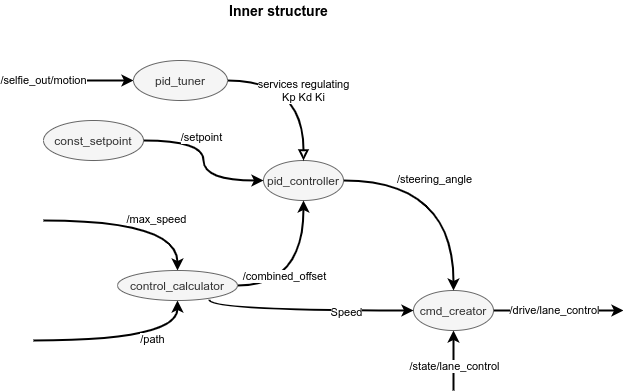

The diagram above was exported from draw.io. Its source (the exported page's mxGraphModel, read from the mxfile embedded in the PNG):
<mxGraphModel dx="975" dy="1828" grid="1" gridSize="10" guides="1" tooltips="1" connect="1" arrows="1" fold="1" page="1" pageScale="1" pageWidth="827" pageHeight="1169" math="0" shadow="0">
  <root>
    <mxCell id="0" />
    <mxCell id="1" parent="0" />
    <mxCell id="XfAYuD8TeUUdglL2xiRU-14" style="edgeStyle=orthogonalEdgeStyle;curved=1;orthogonalLoop=1;jettySize=auto;html=1;strokeWidth=2;" edge="1" parent="1" source="XfAYuD8TeUUdglL2xiRU-1">
      <mxGeometry relative="1" as="geometry">
        <mxPoint x="860" y="220" as="targetPoint" />
      </mxGeometry>
    </mxCell>
    <mxCell id="XfAYuD8TeUUdglL2xiRU-15" value="/drive/lane_control" style="edgeLabel;html=1;align=center;verticalAlign=middle;resizable=0;points=[];" vertex="1" connectable="0" parent="XfAYuD8TeUUdglL2xiRU-14">
      <mxGeometry x="-0.2862" y="-1" relative="1" as="geometry">
        <mxPoint x="14" y="-1" as="offset" />
      </mxGeometry>
    </mxCell>
    <mxCell id="XfAYuD8TeUUdglL2xiRU-17" style="edgeStyle=orthogonalEdgeStyle;curved=1;orthogonalLoop=1;jettySize=auto;html=1;strokeWidth=2;" edge="1" parent="1" target="XfAYuD8TeUUdglL2xiRU-1">
      <mxGeometry relative="1" as="geometry">
        <mxPoint x="690" y="300" as="sourcePoint" />
      </mxGeometry>
    </mxCell>
    <mxCell id="XfAYuD8TeUUdglL2xiRU-18" value="/state/lane_control" style="edgeLabel;html=1;align=center;verticalAlign=middle;resizable=0;points=[];" vertex="1" connectable="0" parent="XfAYuD8TeUUdglL2xiRU-17">
      <mxGeometry x="-0.1943" y="-1" relative="1" as="geometry">
        <mxPoint as="offset" />
      </mxGeometry>
    </mxCell>
    <mxCell id="XfAYuD8TeUUdglL2xiRU-1" value="cmd_creator" style="ellipse;whiteSpace=wrap;html=1;fillColor=#f5f5f5;strokeColor=#666666;fontColor=#333333;" vertex="1" parent="1">
      <mxGeometry x="650" y="200" width="80" height="40" as="geometry" />
    </mxCell>
    <mxCell id="XfAYuD8TeUUdglL2xiRU-8" value="" style="edgeStyle=orthogonalEdgeStyle;orthogonalLoop=1;jettySize=auto;html=1;strokeWidth=2;curved=1;" edge="1" parent="1" source="XfAYuD8TeUUdglL2xiRU-2" target="XfAYuD8TeUUdglL2xiRU-1">
      <mxGeometry relative="1" as="geometry" />
    </mxCell>
    <mxCell id="XfAYuD8TeUUdglL2xiRU-9" value="/steering_angle" style="edgeLabel;html=1;align=center;verticalAlign=middle;resizable=0;points=[];" vertex="1" connectable="0" parent="XfAYuD8TeUUdglL2xiRU-8">
      <mxGeometry x="-0.1818" y="1" relative="1" as="geometry">
        <mxPoint as="offset" />
      </mxGeometry>
    </mxCell>
    <mxCell id="XfAYuD8TeUUdglL2xiRU-2" value="pid_controller" style="ellipse;whiteSpace=wrap;html=1;fillColor=#f5f5f5;strokeColor=#666666;fontColor=#333333;" vertex="1" parent="1">
      <mxGeometry x="500" y="70" width="80" height="40" as="geometry" />
    </mxCell>
    <mxCell id="XfAYuD8TeUUdglL2xiRU-6" value="" style="edgeStyle=orthogonalEdgeStyle;orthogonalLoop=1;jettySize=auto;html=1;strokeWidth=2;curved=1;" edge="1" parent="1" source="XfAYuD8TeUUdglL2xiRU-3" target="XfAYuD8TeUUdglL2xiRU-2">
      <mxGeometry relative="1" as="geometry" />
    </mxCell>
    <mxCell id="XfAYuD8TeUUdglL2xiRU-7" value="/setpoint" style="edgeLabel;html=1;align=center;verticalAlign=middle;resizable=0;points=[];" vertex="1" connectable="0" parent="XfAYuD8TeUUdglL2xiRU-6">
      <mxGeometry x="-0.2722" y="3" relative="1" as="geometry">
        <mxPoint as="offset" />
      </mxGeometry>
    </mxCell>
    <mxCell id="XfAYuD8TeUUdglL2xiRU-3" value="const_setpoint" style="ellipse;whiteSpace=wrap;html=1;fillColor=#f5f5f5;strokeColor=#666666;fontColor=#333333;" vertex="1" parent="1">
      <mxGeometry x="280" y="30" width="100" height="40" as="geometry" />
    </mxCell>
    <mxCell id="XfAYuD8TeUUdglL2xiRU-10" style="edgeStyle=orthogonalEdgeStyle;orthogonalLoop=1;jettySize=auto;html=1;strokeWidth=2;curved=1;" edge="1" parent="1" source="XfAYuD8TeUUdglL2xiRU-4" target="XfAYuD8TeUUdglL2xiRU-2">
      <mxGeometry relative="1" as="geometry" />
    </mxCell>
    <mxCell id="XfAYuD8TeUUdglL2xiRU-11" value="/combined_offset" style="edgeLabel;html=1;align=center;verticalAlign=middle;resizable=0;points=[];" vertex="1" connectable="0" parent="XfAYuD8TeUUdglL2xiRU-10">
      <mxGeometry x="-0.3754" y="9" relative="1" as="geometry">
        <mxPoint as="offset" />
      </mxGeometry>
    </mxCell>
    <mxCell id="XfAYuD8TeUUdglL2xiRU-12" style="edgeStyle=orthogonalEdgeStyle;curved=1;orthogonalLoop=1;jettySize=auto;html=1;strokeWidth=2;exitX=0.764;exitY=0.975;exitDx=0;exitDy=0;exitPerimeter=0;" edge="1" parent="1" source="XfAYuD8TeUUdglL2xiRU-4" target="XfAYuD8TeUUdglL2xiRU-1">
      <mxGeometry relative="1" as="geometry">
        <Array as="points">
          <mxPoint x="446" y="220" />
        </Array>
      </mxGeometry>
    </mxCell>
    <mxCell id="XfAYuD8TeUUdglL2xiRU-13" value="Speed" style="edgeLabel;html=1;align=center;verticalAlign=middle;resizable=0;points=[];" vertex="1" connectable="0" parent="XfAYuD8TeUUdglL2xiRU-12">
      <mxGeometry x="0.3717" y="-2" relative="1" as="geometry">
        <mxPoint as="offset" />
      </mxGeometry>
    </mxCell>
    <mxCell id="XfAYuD8TeUUdglL2xiRU-19" style="edgeStyle=orthogonalEdgeStyle;curved=1;orthogonalLoop=1;jettySize=auto;html=1;strokeWidth=2;" edge="1" parent="1" target="XfAYuD8TeUUdglL2xiRU-4">
      <mxGeometry relative="1" as="geometry">
        <mxPoint x="270" y="250" as="sourcePoint" />
      </mxGeometry>
    </mxCell>
    <mxCell id="XfAYuD8TeUUdglL2xiRU-20" value="/path" style="edgeLabel;html=1;align=center;verticalAlign=middle;resizable=0;points=[];" vertex="1" connectable="0" parent="XfAYuD8TeUUdglL2xiRU-19">
      <mxGeometry x="-0.0625" y="1" relative="1" as="geometry">
        <mxPoint x="32" as="offset" />
      </mxGeometry>
    </mxCell>
    <mxCell id="XfAYuD8TeUUdglL2xiRU-21" style="edgeStyle=orthogonalEdgeStyle;curved=1;orthogonalLoop=1;jettySize=auto;html=1;strokeWidth=2;" edge="1" parent="1" target="XfAYuD8TeUUdglL2xiRU-4">
      <mxGeometry relative="1" as="geometry">
        <mxPoint x="280" y="130" as="sourcePoint" />
      </mxGeometry>
    </mxCell>
    <mxCell id="XfAYuD8TeUUdglL2xiRU-22" value="/max_speed" style="edgeLabel;html=1;align=center;verticalAlign=middle;resizable=0;points=[];" vertex="1" connectable="0" parent="XfAYuD8TeUUdglL2xiRU-21">
      <mxGeometry x="-0.5782" y="1" relative="1" as="geometry">
        <mxPoint x="74" as="offset" />
      </mxGeometry>
    </mxCell>
    <mxCell id="XfAYuD8TeUUdglL2xiRU-4" value="control_calculator" style="ellipse;whiteSpace=wrap;html=1;fillColor=#f5f5f5;strokeColor=#666666;fontColor=#333333;" vertex="1" parent="1">
      <mxGeometry x="354" y="180" width="120" height="30" as="geometry" />
    </mxCell>
    <mxCell id="XfAYuD8TeUUdglL2xiRU-23" value="/selfie_out/motion" style="edgeStyle=orthogonalEdgeStyle;curved=1;orthogonalLoop=1;jettySize=auto;html=1;strokeWidth=2;" edge="1" parent="1" target="XfAYuD8TeUUdglL2xiRU-5">
      <mxGeometry x="-0.8" relative="1" as="geometry">
        <mxPoint x="270" y="-10" as="sourcePoint" />
        <mxPoint as="offset" />
      </mxGeometry>
    </mxCell>
    <mxCell id="XfAYuD8TeUUdglL2xiRU-24" style="edgeStyle=orthogonalEdgeStyle;curved=1;orthogonalLoop=1;jettySize=auto;html=1;strokeWidth=2;endArrow=block;endFill=0;" edge="1" parent="1" source="XfAYuD8TeUUdglL2xiRU-5" target="XfAYuD8TeUUdglL2xiRU-2">
      <mxGeometry relative="1" as="geometry">
        <Array as="points">
          <mxPoint x="540" y="-10" />
        </Array>
      </mxGeometry>
    </mxCell>
    <mxCell id="XfAYuD8TeUUdglL2xiRU-25" value="services regulating&lt;br&gt;Kp Kd Ki" style="edgeLabel;html=1;align=center;verticalAlign=middle;resizable=0;points=[];" vertex="1" connectable="0" parent="XfAYuD8TeUUdglL2xiRU-24">
      <mxGeometry x="-0.4214" y="-13" relative="1" as="geometry">
        <mxPoint x="31" y="-3" as="offset" />
      </mxGeometry>
    </mxCell>
    <mxCell id="XfAYuD8TeUUdglL2xiRU-5" value="pid_tuner" style="ellipse;whiteSpace=wrap;html=1;fillColor=#f5f5f5;strokeColor=#666666;fontColor=#333333;" vertex="1" parent="1">
      <mxGeometry x="370" y="-30" width="94" height="40" as="geometry" />
    </mxCell>
    <mxCell id="XfAYuD8TeUUdglL2xiRU-16" value="&lt;b&gt;&lt;font style=&quot;font-size: 14px&quot;&gt;Inner structure&lt;/font&gt;&lt;/b&gt;" style="text;html=1;align=center;verticalAlign=middle;resizable=0;points=[];autosize=1;strokeColor=none;" vertex="1" parent="1">
      <mxGeometry x="460" y="-90" width="110" height="20" as="geometry" />
    </mxCell>
  </root>
</mxGraphModel>